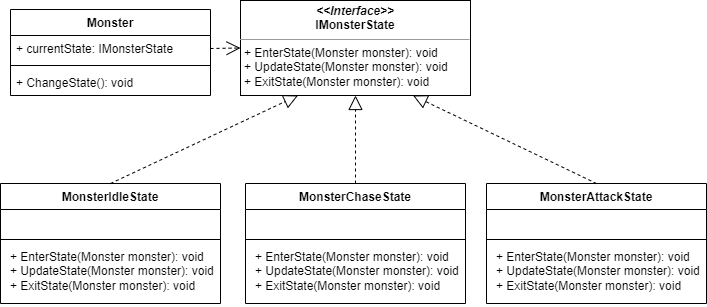

The diagram above was exported from draw.io. Its source (the exported page's mxGraphModel, read from the mxfile embedded in the PNG):
<mxGraphModel dx="1221" dy="662" grid="1" gridSize="10" guides="1" tooltips="1" connect="1" arrows="1" fold="1" page="1" pageScale="1" pageWidth="827" pageHeight="1169" background="#ffffff" math="0" shadow="0">
  <root>
    <mxCell id="0" />
    <mxCell id="1" parent="0" />
    <mxCell id="UXcn7QCnMJkD8qTJa0hJ-61" value="Monster" style="swimlane;fontStyle=1;align=center;verticalAlign=top;childLayout=stackLayout;horizontal=1;startSize=26;horizontalStack=0;resizeParent=1;resizeParentMax=0;resizeLast=0;collapsible=1;marginBottom=0;whiteSpace=wrap;html=1;" vertex="1" parent="1">
      <mxGeometry x="74" y="156" width="200" height="86" as="geometry" />
    </mxCell>
    <mxCell id="UXcn7QCnMJkD8qTJa0hJ-62" value="+ currentState: IMonsterState" style="text;strokeColor=none;fillColor=none;align=left;verticalAlign=top;spacingLeft=4;spacingRight=4;overflow=hidden;rotatable=0;points=[[0,0.5],[1,0.5]];portConstraint=eastwest;whiteSpace=wrap;html=1;" vertex="1" parent="UXcn7QCnMJkD8qTJa0hJ-61">
      <mxGeometry y="26" width="200" height="26" as="geometry" />
    </mxCell>
    <mxCell id="UXcn7QCnMJkD8qTJa0hJ-63" value="" style="line;strokeWidth=1;fillColor=none;align=left;verticalAlign=middle;spacingTop=-1;spacingLeft=3;spacingRight=3;rotatable=0;labelPosition=right;points=[];portConstraint=eastwest;strokeColor=inherit;" vertex="1" parent="UXcn7QCnMJkD8qTJa0hJ-61">
      <mxGeometry y="52" width="200" height="8" as="geometry" />
    </mxCell>
    <mxCell id="UXcn7QCnMJkD8qTJa0hJ-64" value="+ ChangeState(): void" style="text;strokeColor=none;fillColor=none;align=left;verticalAlign=top;spacingLeft=4;spacingRight=4;overflow=hidden;rotatable=0;points=[[0,0.5],[1,0.5]];portConstraint=eastwest;whiteSpace=wrap;html=1;" vertex="1" parent="UXcn7QCnMJkD8qTJa0hJ-61">
      <mxGeometry y="60" width="200" height="26" as="geometry" />
    </mxCell>
    <mxCell id="UXcn7QCnMJkD8qTJa0hJ-66" value="&lt;p style=&quot;margin:0px;margin-top:4px;text-align:center;&quot;&gt;&lt;b&gt;&lt;i&gt;&amp;lt;&amp;lt;Interface&amp;gt;&amp;gt;&lt;/i&gt;&lt;br&gt;IMonsterState&lt;/b&gt;&lt;/p&gt;&lt;hr size=&quot;1&quot;&gt;&lt;p style=&quot;margin:0px;margin-left:4px;&quot;&gt;+ EnterState(Monster monster): void&lt;br&gt;&lt;/p&gt;&lt;p style=&quot;margin:0px;margin-left:4px;&quot;&gt;+ UpdateState(Monster monster): void&lt;br&gt;&lt;/p&gt;&lt;p style=&quot;margin:0px;margin-left:4px;&quot;&gt;+ ExitState(Monster monster): void&lt;br&gt;&lt;/p&gt;" style="verticalAlign=top;align=left;overflow=fill;fontSize=12;fontFamily=Helvetica;html=1;whiteSpace=wrap;" vertex="1" parent="1">
      <mxGeometry x="304" y="147" width="230" height="95" as="geometry" />
    </mxCell>
    <mxCell id="UXcn7QCnMJkD8qTJa0hJ-67" value="" style="endArrow=open;endSize=12;dashed=1;html=1;rounded=0;exitX=1;exitY=0.5;exitDx=0;exitDy=0;entryX=0;entryY=0.5;entryDx=0;entryDy=0;" edge="1" parent="1" source="UXcn7QCnMJkD8qTJa0hJ-62" target="UXcn7QCnMJkD8qTJa0hJ-66">
      <mxGeometry width="160" relative="1" as="geometry">
        <mxPoint x="400" y="220" as="sourcePoint" />
        <mxPoint x="470" y="330" as="targetPoint" />
      </mxGeometry>
    </mxCell>
    <mxCell id="UXcn7QCnMJkD8qTJa0hJ-68" value="MonsterIdleState" style="swimlane;fontStyle=1;align=center;verticalAlign=top;childLayout=stackLayout;horizontal=1;startSize=26;horizontalStack=0;resizeParent=1;resizeParentMax=0;resizeLast=0;collapsible=1;marginBottom=0;whiteSpace=wrap;html=1;" vertex="1" parent="1">
      <mxGeometry x="64" y="330" width="220" height="120" as="geometry" />
    </mxCell>
    <mxCell id="UXcn7QCnMJkD8qTJa0hJ-69" value="&amp;nbsp;" style="text;strokeColor=none;fillColor=none;align=left;verticalAlign=top;spacingLeft=4;spacingRight=4;overflow=hidden;rotatable=0;points=[[0,0.5],[1,0.5]];portConstraint=eastwest;whiteSpace=wrap;html=1;" vertex="1" parent="UXcn7QCnMJkD8qTJa0hJ-68">
      <mxGeometry y="26" width="220" height="26" as="geometry" />
    </mxCell>
    <mxCell id="UXcn7QCnMJkD8qTJa0hJ-70" value="" style="line;strokeWidth=1;fillColor=none;align=left;verticalAlign=middle;spacingTop=-1;spacingLeft=3;spacingRight=3;rotatable=0;labelPosition=right;points=[];portConstraint=eastwest;strokeColor=inherit;" vertex="1" parent="UXcn7QCnMJkD8qTJa0hJ-68">
      <mxGeometry y="52" width="220" height="8" as="geometry" />
    </mxCell>
    <mxCell id="UXcn7QCnMJkD8qTJa0hJ-71" value="&lt;p style=&quot;border-color: var(--border-color); margin: 0px 0px 0px 4px;&quot;&gt;+ EnterState(Monster monster): void&lt;br style=&quot;border-color: var(--border-color);&quot;&gt;&lt;/p&gt;&lt;p style=&quot;border-color: var(--border-color); margin: 0px 0px 0px 4px;&quot;&gt;+ UpdateState(Monster monster): void&lt;br style=&quot;border-color: var(--border-color);&quot;&gt;&lt;/p&gt;&lt;p style=&quot;border-color: var(--border-color); margin: 0px 0px 0px 4px;&quot;&gt;+ ExitState(Monster monster): void&lt;/p&gt;" style="text;strokeColor=none;fillColor=none;align=left;verticalAlign=top;spacingLeft=4;spacingRight=4;overflow=hidden;rotatable=0;points=[[0,0.5],[1,0.5]];portConstraint=eastwest;whiteSpace=wrap;html=1;" vertex="1" parent="UXcn7QCnMJkD8qTJa0hJ-68">
      <mxGeometry y="60" width="220" height="60" as="geometry" />
    </mxCell>
    <mxCell id="UXcn7QCnMJkD8qTJa0hJ-72" value="MonsterChaseState" style="swimlane;fontStyle=1;align=center;verticalAlign=top;childLayout=stackLayout;horizontal=1;startSize=26;horizontalStack=0;resizeParent=1;resizeParentMax=0;resizeLast=0;collapsible=1;marginBottom=0;whiteSpace=wrap;html=1;" vertex="1" parent="1">
      <mxGeometry x="309" y="330" width="220" height="120" as="geometry" />
    </mxCell>
    <mxCell id="UXcn7QCnMJkD8qTJa0hJ-73" value="&amp;nbsp;" style="text;strokeColor=none;fillColor=none;align=left;verticalAlign=top;spacingLeft=4;spacingRight=4;overflow=hidden;rotatable=0;points=[[0,0.5],[1,0.5]];portConstraint=eastwest;whiteSpace=wrap;html=1;" vertex="1" parent="UXcn7QCnMJkD8qTJa0hJ-72">
      <mxGeometry y="26" width="220" height="26" as="geometry" />
    </mxCell>
    <mxCell id="UXcn7QCnMJkD8qTJa0hJ-74" value="" style="line;strokeWidth=1;fillColor=none;align=left;verticalAlign=middle;spacingTop=-1;spacingLeft=3;spacingRight=3;rotatable=0;labelPosition=right;points=[];portConstraint=eastwest;strokeColor=inherit;" vertex="1" parent="UXcn7QCnMJkD8qTJa0hJ-72">
      <mxGeometry y="52" width="220" height="8" as="geometry" />
    </mxCell>
    <mxCell id="UXcn7QCnMJkD8qTJa0hJ-75" value="&lt;p style=&quot;border-color: var(--border-color); margin: 0px 0px 0px 4px;&quot;&gt;+ EnterState(Monster monster): void&lt;br style=&quot;border-color: var(--border-color);&quot;&gt;&lt;/p&gt;&lt;p style=&quot;border-color: var(--border-color); margin: 0px 0px 0px 4px;&quot;&gt;+ UpdateState(Monster monster): void&lt;br style=&quot;border-color: var(--border-color);&quot;&gt;&lt;/p&gt;&lt;p style=&quot;border-color: var(--border-color); margin: 0px 0px 0px 4px;&quot;&gt;+ ExitState(Monster monster): void&lt;/p&gt;" style="text;strokeColor=none;fillColor=none;align=left;verticalAlign=top;spacingLeft=4;spacingRight=4;overflow=hidden;rotatable=0;points=[[0,0.5],[1,0.5]];portConstraint=eastwest;whiteSpace=wrap;html=1;" vertex="1" parent="UXcn7QCnMJkD8qTJa0hJ-72">
      <mxGeometry y="60" width="220" height="60" as="geometry" />
    </mxCell>
    <mxCell id="UXcn7QCnMJkD8qTJa0hJ-76" value="MonsterAttackState" style="swimlane;fontStyle=1;align=center;verticalAlign=top;childLayout=stackLayout;horizontal=1;startSize=26;horizontalStack=0;resizeParent=1;resizeParentMax=0;resizeLast=0;collapsible=1;marginBottom=0;whiteSpace=wrap;html=1;" vertex="1" parent="1">
      <mxGeometry x="550" y="330" width="220" height="120" as="geometry" />
    </mxCell>
    <mxCell id="UXcn7QCnMJkD8qTJa0hJ-77" value="&amp;nbsp;" style="text;strokeColor=none;fillColor=none;align=left;verticalAlign=top;spacingLeft=4;spacingRight=4;overflow=hidden;rotatable=0;points=[[0,0.5],[1,0.5]];portConstraint=eastwest;whiteSpace=wrap;html=1;" vertex="1" parent="UXcn7QCnMJkD8qTJa0hJ-76">
      <mxGeometry y="26" width="220" height="26" as="geometry" />
    </mxCell>
    <mxCell id="UXcn7QCnMJkD8qTJa0hJ-78" value="" style="line;strokeWidth=1;fillColor=none;align=left;verticalAlign=middle;spacingTop=-1;spacingLeft=3;spacingRight=3;rotatable=0;labelPosition=right;points=[];portConstraint=eastwest;strokeColor=inherit;" vertex="1" parent="UXcn7QCnMJkD8qTJa0hJ-76">
      <mxGeometry y="52" width="220" height="8" as="geometry" />
    </mxCell>
    <mxCell id="UXcn7QCnMJkD8qTJa0hJ-79" value="&lt;p style=&quot;border-color: var(--border-color); margin: 0px 0px 0px 4px;&quot;&gt;+ EnterState(Monster monster): void&lt;br style=&quot;border-color: var(--border-color);&quot;&gt;&lt;/p&gt;&lt;p style=&quot;border-color: var(--border-color); margin: 0px 0px 0px 4px;&quot;&gt;+ UpdateState(Monster monster): void&lt;br style=&quot;border-color: var(--border-color);&quot;&gt;&lt;/p&gt;&lt;p style=&quot;border-color: var(--border-color); margin: 0px 0px 0px 4px;&quot;&gt;+ ExitState(Monster monster): void&lt;/p&gt;" style="text;strokeColor=none;fillColor=none;align=left;verticalAlign=top;spacingLeft=4;spacingRight=4;overflow=hidden;rotatable=0;points=[[0,0.5],[1,0.5]];portConstraint=eastwest;whiteSpace=wrap;html=1;" vertex="1" parent="UXcn7QCnMJkD8qTJa0hJ-76">
      <mxGeometry y="60" width="220" height="60" as="geometry" />
    </mxCell>
    <mxCell id="UXcn7QCnMJkD8qTJa0hJ-80" value="" style="endArrow=block;dashed=1;endFill=0;endSize=12;html=1;rounded=0;exitX=0.5;exitY=0;exitDx=0;exitDy=0;entryX=0.25;entryY=1;entryDx=0;entryDy=0;" edge="1" parent="1" source="UXcn7QCnMJkD8qTJa0hJ-68" target="UXcn7QCnMJkD8qTJa0hJ-66">
      <mxGeometry width="160" relative="1" as="geometry">
        <mxPoint x="310" y="330" as="sourcePoint" />
        <mxPoint x="470" y="280" as="targetPoint" />
      </mxGeometry>
    </mxCell>
    <mxCell id="UXcn7QCnMJkD8qTJa0hJ-81" value="" style="endArrow=block;dashed=1;endFill=0;endSize=12;html=1;rounded=0;exitX=0.5;exitY=0;exitDx=0;exitDy=0;entryX=0.5;entryY=1;entryDx=0;entryDy=0;" edge="1" parent="1" source="UXcn7QCnMJkD8qTJa0hJ-72" target="UXcn7QCnMJkD8qTJa0hJ-66">
      <mxGeometry width="160" relative="1" as="geometry">
        <mxPoint x="420" y="300" as="sourcePoint" />
        <mxPoint x="510" y="280" as="targetPoint" />
      </mxGeometry>
    </mxCell>
    <mxCell id="UXcn7QCnMJkD8qTJa0hJ-82" value="" style="endArrow=block;dashed=1;endFill=0;endSize=12;html=1;rounded=0;exitX=0.5;exitY=0;exitDx=0;exitDy=0;entryX=0.75;entryY=1;entryDx=0;entryDy=0;" edge="1" parent="1" source="UXcn7QCnMJkD8qTJa0hJ-76" target="UXcn7QCnMJkD8qTJa0hJ-66">
      <mxGeometry width="160" relative="1" as="geometry">
        <mxPoint x="310" y="330" as="sourcePoint" />
        <mxPoint x="650" y="230" as="targetPoint" />
      </mxGeometry>
    </mxCell>
  </root>
</mxGraphModel>